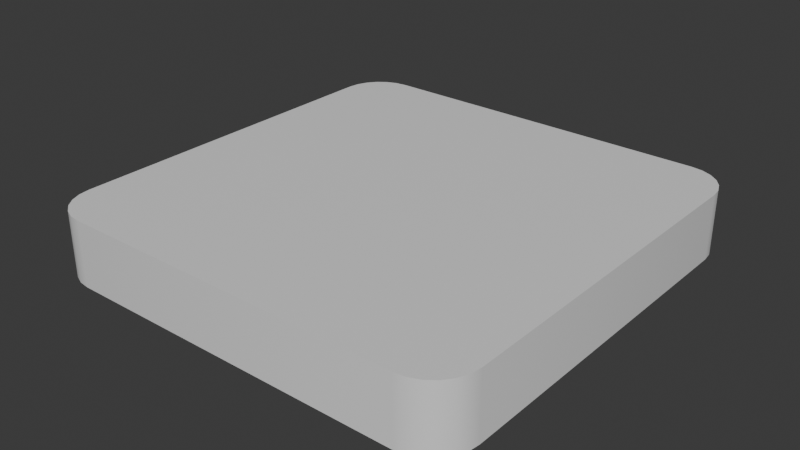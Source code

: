# Source: tile.blend  (saved by Blender 5.0.119; exported with 4.5.12 LTS)
import bpy
from mathutils import Matrix  # noqa: F401  (used for matrix-valued properties, if any)

bpy.ops.wm.read_factory_settings(use_empty=True)
scene = bpy.context.scene
scene.name = 'Scene'

# ---- collections
col_collection = bpy.data.collections.new('Collection'); scene.collection.children.link(col_collection)

# ---- materials (node trees are filled in below, after node groups)
mat_material_001 = bpy.data.materials.new('Material.001')

# ---- node groups
ng_smooth_by_angle = bpy.data.node_groups.new('Smooth by Angle', 'GeometryNodeTree')
_s = ng_smooth_by_angle.interface.new_socket(name='Mesh', in_out='OUTPUT', socket_type='NodeSocketGeometry')
_s = ng_smooth_by_angle.interface.new_socket(name='Mesh', in_out='INPUT', socket_type='NodeSocketGeometry')
_s = ng_smooth_by_angle.interface.new_socket(name='Angle', in_out='INPUT', socket_type='NodeSocketFloat')
_s.subtype = 'ANGLE'
_s.default_value = 0.5236
_s.min_value = 0.0
_s.max_value = 3.142
_s.description = 'Maximum face angle for smooth edges'
_s = ng_smooth_by_angle.interface.new_socket(name='Ignore Sharpness', in_out='INPUT', socket_type='NodeSocketBool')
_s.force_non_field = True
ng_smooth_by_angle.is_modifier = True
_N = ng_smooth_by_angle.nodes; _L = ng_smooth_by_angle.links
n0 = _N.new('GeometryNodeSetShadeSmooth'); n0.name = 'Set Shade Smooth'; n0.location = (120, -80)
n0.domain = 'EDGE'
n1 = _N.new('GeometryNodeSetShadeSmooth'); n1.name = 'Set Shade Smooth.001'; n1.location = (300, -80)
n2 = _N.new('NodeGroupOutput'); n2.name = 'Group Output'; n2.location = (480, -80)
n3 = _N.new('GeometryNodeInputMeshEdgeAngle'); n3.name = 'Edge Angle'; n3.location = (-440, -240)
n4 = _N.new('NodeGroupInput'); n4.name = 'Group Input'; n4.location = (-80, -80)
n5 = _N.new('GeometryNodeInputEdgeSmooth'); n5.name = 'Is Edge Smooth'; n5.location = (-260, -120)
n6 = _N.new('GeometryNodeInputShadeSmooth'); n6.name = 'Is Shade Smooth'; n6.location = (-440, -397)
n7 = _N.new('FunctionNodeCompare'); n7.name = 'Compare'; n7.location = (-260, -260)
n7.operation = 'LESS_EQUAL'
n7.inputs[6].default_value = (0.0, 0.0, 0.0, 0.0)
n7.inputs[7].default_value = (0.0, 0.0, 0.0, 0.0)
n8 = _N.new('FunctionNodeBooleanMath'); n8.name = 'Boolean Math.001'; n8.location = (-80, -260)
n9 = _N.new('NodeGroupInput'); n9.name = 'Group Input.001'; n9.location = (-440, -329)
n10 = _N.new('NodeGroupInput'); n10.name = 'Group Input.002'; n10.location = (-259, -189)
n11 = _N.new('FunctionNodeBooleanMath'); n11.name = 'Boolean Math'; n11.location = (-80, -149)
n11.operation = 'OR'
n12 = _N.new('FunctionNodeBooleanMath'); n12.name = 'Boolean Math.002'; n12.location = (-260, -380)
n12.operation = 'OR'
n13 = _N.new('NodeGroupInput'); n13.name = 'Group Input.003'; n13.location = (-440, -460)
_L.new(n3.outputs[0], n7.inputs[0])
_L.new(n1.outputs[0], n2.inputs[0])
_L.new(n9.outputs[1], n7.inputs[1])
_L.new(n7.outputs[0], n8.inputs[0])
_L.new(n4.outputs[0], n0.inputs[0])
_L.new(n0.outputs[0], n1.inputs[0])
_L.new(n8.outputs[0], n0.inputs[2])
_L.new(n10.outputs[2], n11.inputs[1])
_L.new(n5.outputs[0], n11.inputs[0])
_L.new(n11.outputs[0], n0.inputs[1])
_L.new(n13.outputs[2], n12.inputs[1])
_L.new(n6.outputs[0], n12.inputs[0])
_L.new(n12.outputs[0], n8.inputs[1])
n2.is_active_output = True

# ---- material node trees
mat_material_001.use_nodes = True; mat_material_001.node_tree.nodes.clear()
_N = mat_material_001.node_tree.nodes; _L = mat_material_001.node_tree.links
n0 = _N.new('ShaderNodeBsdfPrincipled'); n0.name = 'Principled BSDF'; n0.location = (-200, 100)
n1 = _N.new('ShaderNodeOutputMaterial'); n1.name = 'Material Output'; n1.location = (200, 100)
_L.new(n0.outputs[0], n1.inputs[0])
n1.is_active_output = True

# ---- world
world_world = bpy.data.worlds.new('World'); scene.world = world_world
world_world.use_nodes = True; world_world.node_tree.nodes.clear()
_N = world_world.node_tree.nodes; _L = world_world.node_tree.links
n0 = _N.new('ShaderNodeOutputWorld'); n0.name = 'World Output'; n0.location = (200, 100)
n1 = _N.new('ShaderNodeBackground'); n1.name = 'Background'; n1.location = (-200, 100)
n1.inputs[0].default_value = (0.05088, 0.05088, 0.05088, 1.0)
_L.new(n1.outputs[0], n0.inputs[0])
n0.is_active_output = True
world_world.color = (0.05088, 0.05088, 0.05088)
world_world.sun_shadow_jitter_overblur = 0.0

# ---- meshes
me_cube_001 = bpy.data.meshes.new('Cube.001')
me_cube_001.from_pydata([(-0.4003, -0.5, -0.075), (-0.5, -0.4003, -0.075), (-0.4261, -0.4966, -0.075), (-0.4501, -0.4866, -0.075), (-0.4708, -0.4708, -0.075), (-0.4866, -0.4501, -0.075), (-0.4966, -0.4261, -0.075), (-0.5, -0.4003, 0.075), (-0.4003, -0.5, 0.075), (-0.4966, -0.4261, 0.075), (-0.4866, -0.4501, 0.075), (-0.4708, -0.4708, 0.075), (-0.4501, -0.4866, 0.075), (-0.4261, -0.4966, 0.075), (-0.5, 0.4003, -0.075), (-0.4003, 0.5, -0.075), (-0.4966, 0.4261, -0.075), (-0.4866, 0.4501, -0.075), (-0.4708, 0.4708, -0.075), (-0.4501, 0.4866, -0.075), (-0.4261, 0.4966, -0.075), (-0.4003, 0.5, 0.075), (-0.5, 0.4003, 0.075), (-0.4261, 0.4966, 0.075), (-0.4501, 0.4866, 0.075), (-0.4708, 0.4708, 0.075), (-0.4866, 0.4501, 0.075), (-0.4966, 0.4261, 0.075), (0.5, -0.4003, -0.075), (0.4003, -0.5, -0.075), (0.4966, -0.4261, -0.075), (0.4866, -0.4501, -0.075), (0.4708, -0.4708, -0.075), (0.4501, -0.4866, -0.075), (0.4261, -0.4966, -0.075), (0.4003, -0.5, 0.075), (0.5, -0.4003, 0.075), (0.4261, -0.4966, 0.075), (0.4501, -0.4866, 0.075), (0.4708, -0.4708, 0.075), (0.4866, -0.4501, 0.075), (0.4966, -0.4261, 0.075), (0.4003, 0.5, -0.075), (0.5, 0.4003, -0.075), (0.4261, 0.4966, -0.075), (0.4501, 0.4866, -0.075), (0.4708, 0.4708, -0.075), (0.4866, 0.4501, -0.075), (0.4966, 0.4261, -0.075), (0.5, 0.4003, 0.075), (0.4003, 0.5, 0.075), (0.4966, 0.4261, 0.075), (0.4866, 0.4501, 0.075), (0.4708, 0.4708, 0.075), (0.4501, 0.4866, 0.075), (0.4261, 0.4966, 0.075)], [], [(0, 8, 13, 2), (2, 13, 12, 3), (3, 12, 11, 4), (4, 11, 10, 5), (5, 10, 9, 6), (6, 9, 7, 1), (21, 15, 20, 23), (23, 20, 19, 24), (24, 19, 18, 25), (25, 18, 17, 26), (26, 17, 16, 27), (27, 16, 14, 22), (49, 43, 48, 51), (51, 48, 47, 52), (52, 47, 46, 53), (53, 46, 45, 54), (54, 45, 44, 55), (55, 44, 42, 50), (35, 29, 34, 37), (37, 34, 33, 38), (38, 33, 32, 39), (39, 32, 31, 40), (40, 31, 30, 41), (41, 30, 28, 36), (14, 16, 17, 18, 19, 20, 15, 42, 44, 45, 46, 47, 48, 43, 28, 30, 31, 32, 33, 34, 29, 0, 2, 3, 4, 5, 6, 1), (1, 7, 22, 14), (29, 35, 8, 0), (49, 51, 52, 53, 54, 55, 50, 21, 23, 24, 25, 26, 27, 22, 7, 9, 10, 11, 12, 13, 8, 35, 37, 38, 39, 40, 41, 36), (15, 21, 50, 42), (43, 49, 36, 28)])
me_cube_001.polygons.foreach_set('use_smooth', [True] * 30)
_uv = me_cube_001.uv_layers.new(name='UVMap')
_uv.uv.foreach_set('vector', [0.375, 0.9751, 0.625, 0.9751, 0.625, 0.9815, 0.375, 0.9815, 0.375, 0.9815, 0.625, 0.9815, 0.625, 0.9875, 0.375, 0.9875, 0.375, 0.9875, 0.625, 0.9875, 0.625, 1.0, 0.375, 1.0, 0.375, 0.0, 0.625, 0.0, 0.625, 0.01247, 0.375, 0.01247, 0.375, 0.01247, 0.625, 0.01247, 0.625, 0.01848, 0.375, 0.01848, 0.375, 0.01848, 0.625, 0.01848, 0.625, 0.02493, 0.375, 0.02493, 0.625, 0.2749, 0.375, 0.2749, 0.375, 0.2685, 0.625, 0.2685, 0.625, 0.2685, 0.375, 0.2685, 0.375, 0.2625, 0.625, 0.2625, 0.625, 0.2625, 0.375, 0.2625, 0.375, 0.25, 0.625, 0.25, 0.625, 0.25, 0.375, 0.25, 0.375, 0.2375, 0.625, 0.2375, 0.625, 0.2375, 0.375, 0.2375, 0.375, 0.2315, 0.625, 0.2315, 0.625, 0.2315, 0.375, 0.2315, 0.375, 0.2251, 0.625, 0.2251, 0.625, 0.5249, 0.375, 0.5249, 0.3747, 0.5185, 0.6253, 0.5185, 0.6253, 0.5185, 0.3747, 0.5185, 0.3739, 0.5125, 0.6261, 0.5125, 0.6261, 0.5125, 0.3739, 0.5125, 0.3726, 0.5024, 0.6274, 0.5024, 0.6274, 0.5024, 0.3726, 0.5024, 0.3708, 0.4928, 0.6292, 0.4928, 0.6292, 0.4928, 0.3708, 0.4928, 0.3688, 0.488, 0.6312, 0.488, 0.6312, 0.488, 0.3688, 0.488, 0.3667, 0.4834, 0.6333, 0.4834, 0.6333, 0.7666, 0.3667, 0.7666, 0.3688, 0.762, 0.6312, 0.762, 0.6312, 0.762, 0.3688, 0.762, 0.3708, 0.7572, 0.6292, 0.7572, 0.6292, 0.7572, 0.3708, 0.7572, 0.3726, 0.7476, 0.6274, 0.7476, 0.6274, 0.7476, 0.3726, 0.7476, 0.3739, 0.7375, 0.6261, 0.7375, 0.6261, 0.7375, 0.3739, 0.7375, 0.3747, 0.7315, 0.6253, 0.7315, 0.6253, 0.7315, 0.3747, 0.7315, 0.375, 0.7251, 0.625, 0.7251, 0.125, 0.5249, 0.1258, 0.5185, 0.1283, 0.5125, 0.1323, 0.5073, 0.1375, 0.5033, 0.1435, 0.5008, 0.1499, 0.5, 0.3667, 0.4834, 0.3688, 0.488, 0.3708, 0.4928, 0.3726, 0.5024, 0.3739, 0.5125, 0.3747, 0.5185, 0.375, 0.5249, 0.375, 0.7251, 0.3747, 0.7315, 0.3739, 0.7375, 0.3726, 0.7476, 0.3708, 0.7572, 0.3688, 0.762, 0.3667, 0.7666, 0.1499, 0.75, 0.1435, 0.7492, 0.1375, 0.7467, 0.1323, 0.7427, 0.1283, 0.7375, 0.1258, 0.7315, 0.125, 0.7251, 0.375, 0.02493, 0.625, 0.02493, 0.625, 0.2251, 0.375, 0.2251, 0.3667, 0.7666, 0.6333, 0.7666, 0.625, 0.9751, 0.375, 0.9751, 0.625, 0.5249, 0.6253, 0.5185, 0.6261, 0.5125, 0.6274, 0.5024, 0.6292, 0.4928, 0.6312, 0.488, 0.6333, 0.4834, 0.8501, 0.5, 0.8565, 0.5008, 0.8625, 0.5033, 0.8677, 0.5073, 0.8717, 0.5125, 0.8742, 0.5185, 0.875, 0.5249, 0.875, 0.7251, 0.8742, 0.7315, 0.8717, 0.7375, 0.8677, 0.7427, 0.8625, 0.7467, 0.8565, 0.7492, 0.8501, 0.75, 0.6333, 0.7666, 0.6312, 0.762, 0.6292, 0.7572, 0.6274, 0.7476, 0.6261, 0.7375, 0.6253, 0.7315, 0.625, 0.7251, 0.375, 0.2749, 0.625, 0.2749, 0.6333, 0.4834, 0.3667, 0.4834, 0.375, 0.5249, 0.625, 0.5249, 0.625, 0.7251, 0.375, 0.7251])
me_cube_001.materials.append(mat_material_001)
me_cube_001.update()

# ---- objects
ob_cube = bpy.data.objects.new('Cube', me_cube_001)

# ---- transforms, parenting, visibility, modifiers, constraints
ob_cube.location = (0.0, 0.0, 0.0)
_m = ob_cube.modifiers.new('Smooth by Angle', 'NODES')
_m.node_group = ng_smooth_by_angle
_m.use_pin_to_last = True
_m.show_group_selector = False

# ---- collection membership
col_collection.objects.link(ob_cube)

# ---- scene / render settings (as saved in the file)
scene.frame_start = 1; scene.frame_end = 250; scene.frame_set(31)
scene.render.engine = 'BLENDER_EEVEE_NEXT'
scene.render.bake_bias = 0.0
scene.render.bake_samples = 0
scene.cycles.sampling_pattern = 'TABULATED_SOBOL'
scene.eevee.use_volume_custom_range = False
bpy.context.view_layer.update()

# ---- added for rendering (the .blend has no active camera and no usable light): camera, sun
cam_auto = bpy.data.cameras.new('AutoCamera')
cam_auto.lens = 50.0
cam_auto.sensor_width = 36.0
cam_auto.clip_end = 1000.0
ob_auto_camera = bpy.data.objects.new('AutoCamera', cam_auto)
scene.collection.objects.link(ob_auto_camera)
ob_auto_camera.location = (1.3158, -1.57897, 1.05264)
ob_auto_camera.rotation_euler = (1.09748, -7.21219e-08, 0.694738)
scene.camera = ob_auto_camera
light_auto_sun = bpy.data.lights.new('AutoSun', 'SUN')
light_auto_sun.energy = 3.0
light_auto_sun.angle = 0.0523599
ob_auto_sun = bpy.data.objects.new('AutoSun', light_auto_sun)
scene.collection.objects.link(ob_auto_sun)
ob_auto_sun.rotation_euler = (0.872665, 0.174533, 0.523599)
bpy.context.view_layer.update()
